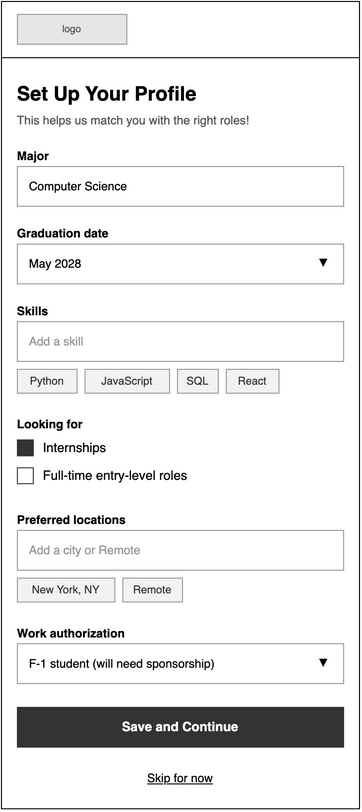

The diagram above was exported from draw.io. Its source (the exported page's mxGraphModel, read from the mxfile embedded in the PNG):
<mxGraphModel dx="658" dy="489" grid="1" gridSize="8" guides="1" tooltips="1" connect="1" arrows="1" fold="1" page="0" pageScale="1" pageWidth="850" pageHeight="1100" math="0" shadow="0">
  <root>
    <mxCell id="0" />
    <mxCell id="1" parent="0" />
    <mxCell id="wf05-2" parent="1" style="html=1;whiteSpace=wrap;fontFamily=Helvetica;rounded=0;fillColor=#FFFFFF;strokeColor=#000000;" value="" vertex="1">
      <mxGeometry height="812" width="360" as="geometry" />
    </mxCell>
    <mxCell id="wf05-3" parent="1" style="html=1;whiteSpace=wrap;fontFamily=Helvetica;rounded=0;fillColor=#E6E6E6;strokeColor=#999999;fontColor=#555555;fontSize=10;" value="logo" vertex="1">
      <mxGeometry height="30" width="110" x="16" y="13" as="geometry" />
    </mxCell>
    <mxCell id="wf05-4" parent="1" style="html=1;whiteSpace=wrap;fontFamily=Helvetica;fillColor=#000000;strokeColor=none;" value="" vertex="1">
      <mxGeometry height="1" width="360" y="56" as="geometry" />
    </mxCell>
    <mxCell id="wf05-5" parent="1" style="html=1;whiteSpace=wrap;fontFamily=Helvetica;text;strokeColor=none;fillColor=none;spacing=0;overflow=visible;fontSize=20;fontStyle=1;fontColor=#000000;align=left;verticalAlign=top;" value="Set Up Your Profile" vertex="1">
      <mxGeometry height="28" width="328" x="16" y="76" as="geometry" />
    </mxCell>
    <mxCell id="wf05-6" parent="1" style="html=1;whiteSpace=wrap;fontFamily=Helvetica;text;strokeColor=none;fillColor=none;spacing=0;overflow=visible;fontSize=12;fontStyle=0;fontColor=#555555;align=left;verticalAlign=top;" value="This helps us match you with the right roles!" vertex="1">
      <mxGeometry height="18" width="328" x="16" y="108" as="geometry" />
    </mxCell>
    <mxCell id="wf05-7" parent="1" style="html=1;whiteSpace=wrap;fontFamily=Helvetica;text;strokeColor=none;fillColor=none;spacing=0;overflow=visible;fontSize=12;fontStyle=1;fontColor=#000000;align=left;verticalAlign=top;" value="Major" vertex="1">
      <mxGeometry height="16" width="328" x="16" y="144" as="geometry" />
    </mxCell>
    <mxCell id="wf05-8" parent="1" style="html=1;whiteSpace=wrap;fontFamily=Helvetica;rounded=0;fillColor=#FFFFFF;strokeColor=#999999;align=left;verticalAlign=middle;spacingLeft=10;spacingTop=0;spacingRight=10;fontSize=12;fontColor=#000000;" value="Computer Science" vertex="1">
      <mxGeometry height="40" width="328" x="16" y="166" as="geometry" />
    </mxCell>
    <mxCell id="wf05-9" parent="1" style="html=1;whiteSpace=wrap;fontFamily=Helvetica;text;strokeColor=none;fillColor=none;spacing=0;overflow=visible;fontSize=12;fontStyle=1;fontColor=#000000;align=left;verticalAlign=top;" value="Graduation date" vertex="1">
      <mxGeometry height="16" width="328" x="16" y="222" as="geometry" />
    </mxCell>
    <mxCell id="wf05-10" parent="1" style="html=1;whiteSpace=wrap;fontFamily=Helvetica;rounded=0;fillColor=#FFFFFF;strokeColor=#999999;align=left;verticalAlign=middle;spacingLeft=10;spacingTop=0;spacingRight=10;fontSize=12;fontColor=#000000;" value="May 2028" vertex="1">
      <mxGeometry height="40" width="328" x="16" y="244" as="geometry" />
    </mxCell>
    <mxCell id="wf05-11" parent="1" style="html=1;whiteSpace=wrap;fontFamily=Helvetica;text;strokeColor=none;fillColor=none;spacing=0;overflow=visible;fontSize=10;fontStyle=0;fontColor=#000000;align=center;verticalAlign=middle;" value="&amp;#9660;" vertex="1">
      <mxGeometry height="40" width="20" x="314" y="244" as="geometry" />
    </mxCell>
    <mxCell id="wf05-12" parent="1" style="html=1;whiteSpace=wrap;fontFamily=Helvetica;text;strokeColor=none;fillColor=none;spacing=0;overflow=visible;fontSize=12;fontStyle=1;fontColor=#000000;align=left;verticalAlign=top;" value="Skills" vertex="1">
      <mxGeometry height="16" width="328" x="16" y="300" as="geometry" />
    </mxCell>
    <mxCell id="wf05-13" parent="1" style="html=1;whiteSpace=wrap;fontFamily=Helvetica;rounded=0;fillColor=#FFFFFF;strokeColor=#999999;align=left;verticalAlign=middle;spacingLeft=10;spacingTop=0;spacingRight=10;fontSize=12;fontColor=#999999;" value="Add a skill" vertex="1">
      <mxGeometry height="40" width="328" x="16" y="322" as="geometry" />
    </mxCell>
    <mxCell id="wf05-14" parent="1" style="html=1;whiteSpace=wrap;fontFamily=Helvetica;rounded=0;arcSize=0;fontSize=11;fillColor=#F2F2F2;strokeColor=#999999;fontColor=#333333;" value="Python" vertex="1">
      <mxGeometry height="24" width="60" x="16" y="370" as="geometry" />
    </mxCell>
    <mxCell id="wf05-15" parent="1" style="html=1;whiteSpace=wrap;fontFamily=Helvetica;rounded=0;arcSize=0;fontSize=11;fillColor=#F2F2F2;strokeColor=#999999;fontColor=#333333;" value="JavaScript" vertex="1">
      <mxGeometry height="24" width="85" x="84" y="370" as="geometry" />
    </mxCell>
    <mxCell id="wf05-16" parent="1" style="html=1;whiteSpace=wrap;fontFamily=Helvetica;rounded=0;arcSize=0;fontSize=11;fillColor=#F2F2F2;strokeColor=#999999;fontColor=#333333;" value="SQL" vertex="1">
      <mxGeometry height="24" width="41" x="177" y="370" as="geometry" />
    </mxCell>
    <mxCell id="wf05-17" parent="1" style="html=1;whiteSpace=wrap;fontFamily=Helvetica;rounded=0;arcSize=0;fontSize=11;fillColor=#F2F2F2;strokeColor=#999999;fontColor=#333333;" value="React" vertex="1">
      <mxGeometry height="24" width="53" x="226" y="370" as="geometry" />
    </mxCell>
    <mxCell id="wf05-18" parent="1" style="html=1;whiteSpace=wrap;fontFamily=Helvetica;text;strokeColor=none;fillColor=none;spacing=0;overflow=visible;fontSize=12;fontStyle=1;fontColor=#000000;align=left;verticalAlign=top;" value="Looking for" vertex="1">
      <mxGeometry height="16" width="328" x="16" y="414" as="geometry" />
    </mxCell>
    <mxCell id="wf05-19" parent="1" style="html=1;whiteSpace=wrap;fontFamily=Helvetica;rounded=0;strokeColor=#333333;fillColor=#333333;" value="" vertex="1">
      <mxGeometry height="16" width="16" x="16" y="441" as="geometry" />
    </mxCell>
    <mxCell id="wf05-20" parent="1" style="html=1;whiteSpace=wrap;fontFamily=Helvetica;text;strokeColor=none;fillColor=none;spacing=0;overflow=visible;fontSize=13;fontStyle=0;fontColor=#000000;align=left;verticalAlign=middle;" value="Internships" vertex="1">
      <mxGeometry height="18" width="280" x="42" y="440" as="geometry" />
    </mxCell>
    <mxCell id="wf05-21" parent="1" style="html=1;whiteSpace=wrap;fontFamily=Helvetica;rounded=0;strokeColor=#333333;fillColor=#FFFFFF;" value="" vertex="1">
      <mxGeometry height="16" width="16" x="16" y="469" as="geometry" />
    </mxCell>
    <mxCell id="wf05-22" parent="1" style="html=1;whiteSpace=wrap;fontFamily=Helvetica;text;strokeColor=none;fillColor=none;spacing=0;overflow=visible;fontSize=13;fontStyle=0;fontColor=#000000;align=left;verticalAlign=middle;" value="Full-time entry-level roles" vertex="1">
      <mxGeometry height="18" width="280" x="42" y="468" as="geometry" />
    </mxCell>
    <mxCell id="wf05-23" parent="1" style="html=1;whiteSpace=wrap;fontFamily=Helvetica;text;strokeColor=none;fillColor=none;spacing=0;overflow=visible;fontSize=12;fontStyle=1;fontColor=#000000;align=left;verticalAlign=top;" value="Preferred locations" vertex="1">
      <mxGeometry height="16" width="328" x="16" y="510" as="geometry" />
    </mxCell>
    <mxCell id="wf05-24" parent="1" style="html=1;whiteSpace=wrap;fontFamily=Helvetica;rounded=0;fillColor=#FFFFFF;strokeColor=#999999;align=left;verticalAlign=middle;spacingLeft=10;spacingTop=0;spacingRight=10;fontSize=12;fontColor=#999999;" value="Add a city or Remote" vertex="1">
      <mxGeometry height="40" width="328" x="16" y="532" as="geometry" />
    </mxCell>
    <mxCell id="wf05-25" parent="1" style="html=1;whiteSpace=wrap;fontFamily=Helvetica;rounded=0;arcSize=0;fontSize=11;fillColor=#F2F2F2;strokeColor=#999999;fontColor=#333333;" value="New York, NY" vertex="1">
      <mxGeometry height="24" width="98" x="16" y="580" as="geometry" />
    </mxCell>
    <mxCell id="wf05-26" parent="1" style="html=1;whiteSpace=wrap;fontFamily=Helvetica;rounded=0;arcSize=0;fontSize=11;fillColor=#F2F2F2;strokeColor=#999999;fontColor=#333333;" value="Remote" vertex="1">
      <mxGeometry height="24" width="60" x="122" y="580" as="geometry" />
    </mxCell>
    <mxCell id="wf05-27" parent="1" style="html=1;whiteSpace=wrap;fontFamily=Helvetica;text;strokeColor=none;fillColor=none;spacing=0;overflow=visible;fontSize=12;fontStyle=1;fontColor=#000000;align=left;verticalAlign=top;" value="Work authorization" vertex="1">
      <mxGeometry height="16" width="328" x="16" y="624" as="geometry" />
    </mxCell>
    <mxCell id="wf05-28" parent="1" style="html=1;whiteSpace=wrap;fontFamily=Helvetica;rounded=0;fillColor=#FFFFFF;strokeColor=#999999;align=left;verticalAlign=middle;spacingLeft=10;spacingTop=0;spacingRight=10;fontSize=12;fontColor=#000000;" value="F-1 student (will need sponsorship)" vertex="1">
      <mxGeometry height="40" width="328" x="16" y="646" as="geometry" />
    </mxCell>
    <mxCell id="wf05-29" parent="1" style="html=1;whiteSpace=wrap;fontFamily=Helvetica;text;strokeColor=none;fillColor=none;spacing=0;overflow=visible;fontSize=10;fontStyle=0;fontColor=#000000;align=center;verticalAlign=middle;" value="&amp;#9660;" vertex="1">
      <mxGeometry height="40" width="20" x="314" y="646" as="geometry" />
    </mxCell>
    <mxCell id="wf05-30" parent="1" style="html=1;whiteSpace=wrap;fontFamily=Helvetica;rounded=0;arcSize=0;fontSize=13;fontStyle=1;fillColor=#333333;strokeColor=#333333;fontColor=#FFFFFF;" value="Save and Continue" vertex="1">
      <mxGeometry height="40" width="328" x="16" y="710" as="geometry" />
    </mxCell>
    <mxCell id="wf05-31" parent="1" style="html=1;whiteSpace=wrap;fontFamily=Helvetica;text;strokeColor=none;fillColor=none;spacing=0;overflow=visible;fontSize=12;fontStyle=4;fontColor=#000000;align=center;verticalAlign=top;" value="Skip for now" vertex="1">
      <mxGeometry height="18" width="328" x="16" y="770" as="geometry" />
    </mxCell>
  </root>
</mxGraphModel>